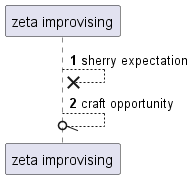

The diagram above was rendered by PlantUML. Its source (embedded in the PNG):
@startuml
participant "zeta improvising" as 0
autonumber 1 1
0 -->x 0: sherry expectation
0 --//o 0: craft opportunity
@enduml